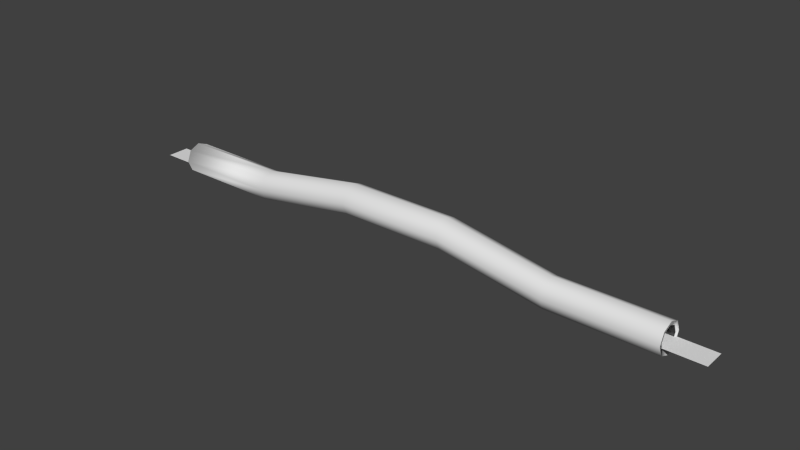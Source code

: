 # Source: Bridge.blend  (saved by Blender 2.76.0; exported with 4.5.12 LTS)
import bpy
from mathutils import Matrix  # noqa: F401  (used for matrix-valued properties, if any)

bpy.ops.wm.read_factory_settings(use_empty=True)
scene = bpy.context.scene
scene.name = 'Scene'

# ---- collections
col_collection_1 = bpy.data.collections.new('Collection 1'); scene.collection.children.link(col_collection_1)

# ---- world
world_world = bpy.data.worlds.new('World'); scene.world = world_world
world_world.color = (0.05088, 0.05088, 0.05088)
world_world.use_sun_shadow = False
world_world.sun_shadow_jitter_overblur = 0.0
world_world.cycles.sampling_method = 'MANUAL'
world_world.cycles.sample_map_resolution = 256

# ---- meshes
me_torus = bpy.data.meshes.new('Torus')
me_torus.from_pydata([(26.17, 6.85, 1.688), (26.09, -3.515, -1.827), (26.09, -4.971, 1.688), (26.09, -3.515, 5.203), (26.17, 4.844, 6.531), (26.17, 4.844, -3.156), (26.17, 8.859e-07, -5.162), (-27.44, 3.823e-07, 8.538), (-27.44, 9.811e-07, -5.162), (-27.52, 8.169e-07, -3.283), (-27.44, -6.85, 1.688), (-27.44, -4.844, 6.531), (-30.85, -5.0, 0.0699), (29.91, -5.0, 0.0699), (29.91, 5.0, 0.0699), (-6.078, 7.788e-07, 5.045), (4.645, 7.597e-07, 5.045), (-16.8, -4.971, 1.688), (4.645, -4.971, 10.02), (15.37, -4.971, 1.688), (-6.078, -3.515, 6.501), (-16.8, -3.515, -1.827), (4.645, 3.515, 6.501), (4.645, -3.515, 13.53), (-6.078, 3.442e-07, 14.99), (-16.8, 3.632e-07, 6.658), (-6.078, 4.971, 10.02), (4.645, 4.971, 10.02), (-5.998, -4.844, 14.86), (4.725, -4.844, 14.86), (15.45, -4.844, 6.531), (-5.998, -6.85, 10.02), (15.45, 4.844, -3.156), (-5.998, 4.844, 5.172), (-16.72, 4.844, -3.156), (-5.998, 6.85, 10.02), (4.725, 6.85, 10.02), (-16.72, -4.844, -3.156), (-5.998, -4.844, 5.172), (4.725, -4.844, 5.172), (15.45, -4.844, -3.156), (4.725, 9.24e-07, 3.166), (-5.998, 9.43e-07, 3.166), (-16.72, 4.844, 6.531), (4.725, 4.844, 14.86), (15.45, 4.844, 6.531), (-5.998, 3.442e-07, 16.87), (-16.72, 3.632e-07, 8.538), (-16.77, -5.0, 0.0699), (-5.904, -5.0, 8.398), (15.83, -5.0, 0.0699), (15.83, 5.0, 0.0699), (4.961, 5.0, 8.398), (26.09, 2.87e-07, 6.658), (26.09, 3.515, 5.203), (26.17, 2.87e-07, 8.538), (26.09, 4.971, 1.688), (26.09, 3.515, -1.827), (26.09, 7.216e-07, -3.283), (26.17, -4.844, -3.156), (-16.72, -4.844, 6.531), (26.17, -4.844, 6.531), (-16.72, -6.85, 1.688), (-16.8, 7.978e-07, -3.283), (-27.52, -3.515, -1.827), (-16.8, 3.515, -1.827), (-27.52, 3.515, -1.827), (-16.8, -3.515, 5.203), (-27.52, -4.971, 1.688), (-27.52, -3.515, 5.203), (-16.8, 4.971, 1.688), (-27.52, 4.971, 1.688), (-27.52, 3.823e-07, 6.658), (-16.8, 3.515, 5.203), (-27.52, 3.515, 5.203), (-16.72, 6.85, 1.688), (-27.44, 6.85, 1.688), (-27.44, 4.844, -3.156), (-16.72, 9.621e-07, -5.162), (-27.44, 4.844, 6.531), (-27.44, -4.844, -3.156), (15.37, 3.515, 5.203), (15.37, 4.971, 1.688), (4.645, 3.515, 13.53), (-6.078, 3.515, 13.53), (15.37, 3.061e-07, 6.658), (4.645, 3.251e-07, 14.99), (15.37, -3.515, 5.203), (-6.078, -3.515, 13.53), (15.37, 3.515, -1.827), (-6.078, 3.515, 6.501), (15.37, -3.515, -1.827), (4.645, -3.515, 6.501), (-6.078, -4.971, 10.02), (15.37, 7.407e-07, -3.283), (15.45, 3.061e-07, 8.538), (4.725, 3.251e-07, 16.87), (-5.998, 4.844, 14.86), (15.45, 9.049e-07, -5.162), (15.45, 6.85, 1.688), (4.725, 4.844, 5.172), (26.17, -6.85, 1.688), (15.45, -6.85, 1.688), (4.725, -6.85, 10.02), (-16.77, 5.0, 0.0699), (-30.85, 5.0, 0.0699), (-5.904, 5.0, 8.398), (4.961, -5.0, 8.398)], [], [(50, 51, 14, 13), (39, 38, 42, 41), (1, 59, 101, 2), (65, 70, 71, 66), (70, 73, 74, 71), (56, 54, 81, 82), (54, 53, 85, 81), (81, 85, 86, 83), (57, 56, 82, 89), (58, 57, 89, 94), (56, 0, 5, 57), (58, 6, 59, 1), (3, 61, 55, 53), (2, 101, 61, 3), (55, 4, 54, 53), (47, 7, 11, 60), (60, 11, 10, 62), (21, 64, 9, 63), (63, 9, 66, 65), (67, 69, 68, 17), (17, 68, 64, 21), (62, 10, 80, 37), (54, 4, 0, 56), (57, 5, 6, 58), (25, 72, 69, 67), (73, 74, 72, 25), (34, 77, 76, 75), (78, 8, 77, 34), (75, 76, 79, 43), (37, 80, 8, 78), (43, 79, 7, 47), (11, 69, 72, 7), (76, 71, 66, 77), (77, 66, 9, 8), (10, 68, 69, 11), (80, 64, 68, 10), (79, 74, 71, 76), (8, 9, 64, 80), (7, 72, 74, 79), (82, 27, 83, 81), (27, 26, 84, 83), (26, 70, 73, 84), (83, 84, 24, 86), (84, 73, 25, 24), (53, 85, 87, 3), (85, 86, 23, 87), (86, 24, 88, 23), (24, 25, 67, 88), (89, 22, 27, 82), (22, 90, 26, 27), (90, 65, 70, 26), (2, 19, 91, 1), (19, 18, 92, 91), (18, 93, 20, 92), (93, 17, 21, 20), (3, 87, 19, 2), (87, 23, 18, 19), (23, 88, 93, 18), (88, 67, 17, 93), (94, 16, 22, 89), (16, 15, 90, 22), (15, 63, 65, 90), (1, 91, 94, 58), (91, 92, 16, 94), (92, 20, 15, 16), (20, 21, 63, 15), (4, 45, 95, 55), (45, 44, 96, 95), (44, 97, 46, 96), (97, 43, 47, 46), (59, 40, 98, 6), (40, 39, 41, 98), (38, 37, 78, 42), (0, 99, 45, 4), (99, 36, 44, 45), (36, 35, 97, 44), (35, 75, 43, 97), (6, 98, 32, 5), (98, 41, 100, 32), (41, 42, 33, 100), (42, 78, 34, 33), (5, 32, 99, 0), (32, 100, 36, 99), (100, 33, 35, 36), (33, 34, 75, 35), (101, 102, 40, 59), (102, 103, 39, 40), (103, 31, 38, 39), (31, 62, 37, 38), (61, 30, 102, 101), (30, 29, 103, 102), (29, 28, 31, 103), (28, 60, 62, 31), (55, 95, 30, 61), (95, 96, 29, 30), (96, 46, 28, 29), (46, 47, 60, 28), (12, 105, 104, 48), (48, 104, 106, 49), (49, 106, 52, 107), (107, 52, 51, 50)])
me_torus.polygons.foreach_set('use_smooth', [True] * 101)
_uv = me_torus.uv_layers.new(name='UVMap')
_uv.uv.foreach_set('vector', [0.7474, 0.9505, 0.7474, 0.8234, 0.9264, 0.8234, 0.9264, 0.9505, 0.4101, 1.679, 0.2871, 1.626, 0.3678, 1.544, 0.4172, 1.669, 0.6686, 1.173, 0.6614, 1.152, 0.621, 1.184, 0.6324, 1.195, 0.9905, 0.4303, 0.9905, 0.3628, 0.8003, 0.3628, 0.8003, 0.4303, 0.9905, 0.3628, 0.9905, 0.2953, 0.8003, 0.2953, 0.8003, 0.3628, 0.1721, 0.05369, 0.2274, 0.05895, 0.2169, 0.2339, 0.1546, 0.219, 0.2274, 0.05895, 0.2826, 0.06078, 0.2862, 0.2383, 0.2169, 0.2339, 0.2168, 0.235, 0.2862, 0.2395, 0.2946, 0.4666, 0.2436, 0.4573, 0.1166, 0.04708, 0.1721, 0.05369, 0.1546, 0.219, 0.098, 0.2034, 1.408, 0.2883, 1.408, 0.3307, 1.295, 0.3287, 1.3, 0.2904, 0.6444, 1.204, 0.6495, 1.217, 0.6918, 1.197, 0.6782, 1.182, 0.7199, 1.154, 0.7296, 1.149, 0.6614, 1.152, 0.6686, 1.173, 0.6127, 1.211, 0.6054, 1.208, 0.6052, 1.22, 0.6081, 1.217, 0.6324, 1.195, 0.621, 1.184, 0.6054, 1.208, 0.6127, 1.211, 0.6052, 1.22, 0.621, 1.223, 0.6207, 1.215, 0.6081, 1.217, 1.175, 1.443, 1.224, 1.567, 1.109, 1.566, 1.163, 1.444, 1.163, 1.444, 1.109, 1.566, 1.029, 1.486, 1.153, 1.436, 1.133, 0.8362, 1.021, 0.8362, 1.021, 0.7965, 1.133, 0.7965, 1.133, 0.7965, 1.021, 0.7965, 1.021, 0.7568, 1.133, 0.7568, 0.9905, 0.1604, 0.8003, 0.1604, 0.8003, 0.09297, 0.9905, 0.09297, 0.9905, 0.09297, 0.8003, 0.09297, 0.8003, 0.02551, 0.9905, 0.02551, 1.153, 1.436, 1.029, 1.486, 1.028, 1.371, 1.15, 1.424, 0.6207, 1.215, 0.621, 1.223, 0.6495, 1.217, 0.6444, 1.204, 0.6782, 1.182, 0.6918, 1.197, 0.7296, 1.149, 0.7199, 1.154, 0.9905, 0.2279, 0.8003, 0.2279, 0.8003, 0.1604, 0.9905, 0.1604, 0.9905, 0.2953, 0.8003, 0.2953, 0.8003, 0.2279, 0.9905, 0.2279, 1.17, 1.412, 1.223, 1.29, 1.304, 1.371, 1.18, 1.42, 1.157, 1.414, 1.109, 1.29, 1.223, 1.29, 1.17, 1.412, 1.18, 1.42, 1.304, 1.371, 1.305, 1.486, 1.182, 1.433, 1.15, 1.424, 1.028, 1.371, 1.109, 1.29, 1.157, 1.414, 1.182, 1.433, 1.305, 1.486, 1.224, 1.567, 1.175, 1.443, 0.3772, 1.215, 0.413, 1.234, 0.4718, 1.201, 0.3688, 1.448, 1.056, -0.05443, 1.089, 0.1631, 1.106, -0.1111, 1.048, -0.05866, 1.048, -0.05866, 1.106, -0.1111, 1.062, -0.1219, 1.029, -0.05587, 0.8698, 1.153, 0.8929, 1.132, 0.9928, 1.137, 0.957, 1.119, 0.5215, 1.055, 0.6806, 1.077, 0.4712, 1.095, 0.4481, 1.115, 0.914, 1.551, 0.4568, 1.42, 0.9866, 1.509, 0.9533, 1.291, 1.029, -0.05587, 1.062, -0.1219, 0.6247, -0.1357, 0.4656, -0.1577, 0.3688, 1.448, 0.4718, 1.201, 0.4568, 1.42, 0.914, 1.551, 0.1546, 0.219, 0.1956, 0.4329, 0.2436, 0.4573, 0.2168, 0.235, 0.7993, 0.3628, 0.6092, 0.3628, 0.6092, 0.2953, 0.7993, 0.2953, 0.1499, 0.7415, 0.1499, 0.4561, 0.2158, 0.5014, 0.2158, 0.7868, 0.7993, 0.2953, 0.6092, 0.2953, 0.6092, 0.2279, 0.7993, 0.2279, 0.2158, 0.7868, 0.2158, 0.5014, 0.2935, 0.5202, 0.2935, 0.8056, 0.2826, 0.06078, 0.2862, 0.2383, 0.3554, 0.2285, 0.3372, 0.058, 0.2862, 0.2395, 0.2946, 0.4666, 0.3448, 0.4539, 0.3556, 0.2297, 0.7993, 0.2279, 0.6092, 0.2279, 0.6092, 0.1604, 0.7993, 0.1604, 0.2935, 0.8056, 0.2935, 0.5202, 0.3712, 0.5014, 0.3712, 0.7868, 0.098, 0.2034, 0.1419, 0.4095, 0.1956, 0.4329, 0.1546, 0.219, 0.7993, 0.4303, 0.6092, 0.4303, 0.6092, 0.3628, 0.7993, 0.3628, 0.08399, 0.6962, 0.08399, 0.4108, 0.1499, 0.4561, 0.1499, 0.7415, 0.391, 0.05095, 0.4177, 0.2089, 0.4731, 0.1892, 0.4439, 0.04128, 0.4177, 0.2089, 0.3909, 0.4262, 0.4433, 0.399, 0.4731, 0.1892, 0.7993, 0.09297, 0.6092, 0.09297, 0.6092, 0.02551, 0.7993, 0.02551, 0.4371, 0.7415, 0.4371, 0.4561, 0.503, 0.4108, 0.503, 0.6962, 0.3372, 0.058, 0.3554, 0.2285, 0.4177, 0.2089, 0.391, 0.05095, 0.3556, 0.2297, 0.3448, 0.4539, 0.3909, 0.4262, 0.4177, 0.2089, 0.7993, 0.1604, 0.6092, 0.1604, 0.6092, 0.09297, 0.7993, 0.09297, 0.3712, 0.7868, 0.3712, 0.5014, 0.4371, 0.4561, 0.4371, 0.7415, 1.3, 0.2904, 1.161, 0.2898, 1.151, 0.3289, 1.295, 0.3287, 1.245, 0.7965, 1.133, 0.7965, 1.133, 0.7568, 1.245, 0.7568, -0.1688, 0.7476, -0.1688, 0.6059, -0.1303, 0.6152, -0.1303, 0.7569, 1.407, 0.2485, 1.295, 0.2516, 1.3, 0.2904, 1.408, 0.2883, 1.295, 0.2516, 1.151, 0.2507, 1.161, 0.2898, 1.3, 0.2904, 1.245, 0.8362, 1.133, 0.8362, 1.133, 0.7965, 1.245, 0.7965, -0.2074, 0.7569, -0.2074, 0.6152, -0.1688, 0.6059, -0.1688, 0.7476, 1.159, 0.4807, 1.281, 0.5337, 1.2, 0.6152, 1.151, 0.4909, 0.2008, 1.267, 0.25, 1.457, 0.1151, 1.45, 0.1996, 1.267, 0.4402, 1.687, 0.5633, 1.74, 0.4828, 1.822, 0.4336, 1.698, 1.212, 1.212, 1.125, 1.035, 1.126, 1.035, 1.31, 1.118, 1.127, 0.472, 1.004, 0.4196, 1.085, 0.3379, 1.134, 0.4621, 0.2001, 1.265, 0.1452, 1.16, 0.2493, 1.16, 0.2007, 1.265, 1.099, 0.9175, 1.125, 1.033, 1.124, 1.033, 1.02, 0.9842, 1.157, 0.4681, 1.281, 0.4189, 1.281, 0.5337, 1.159, 0.4807, 0.2013, 1.266, 0.3279, 1.352, 0.25, 1.457, 0.2008, 1.267, 0.4385, 1.674, 0.5631, 1.626, 0.5633, 1.74, 0.4402, 1.687, 1.084, 1.182, 1.125, 1.035, 1.125, 1.035, 1.212, 1.212, 1.134, 0.4621, 1.085, 0.3379, 1.2, 0.3379, 1.146, 0.4605, 0.2007, 1.265, 0.2493, 1.16, 0.317, 1.241, 0.2011, 1.265, 0.4172, 1.669, 0.3678, 1.544, 0.483, 1.545, 0.4291, 1.667, 1.02, 0.9842, 1.124, 1.033, 1.124, 1.034, 1.02, 1.09, 1.146, 0.4605, 1.2, 0.3379, 1.281, 0.4189, 1.157, 0.4681, 0.2011, 1.265, 0.317, 1.241, 0.3279, 1.352, 0.2013, 1.266, 0.4291, 1.667, 0.483, 1.545, 0.5631, 1.626, 0.4385, 1.674, 1.02, 1.09, 1.124, 1.034, 1.125, 1.035, 1.084, 1.182, 1.13, 0.4843, 1.006, 0.5342, 1.004, 0.4196, 1.127, 0.472, 0.1993, 1.265, 0.052, 1.223, 0.1452, 1.16, 0.2001, 1.265, 0.4117, 1.692, 0.2871, 1.74, 0.2871, 1.626, 0.4101, 1.679, 1.211, 0.9056, 1.126, 1.033, 1.125, 1.033, 1.099, 0.9175, 1.139, 0.4926, 1.085, 0.6146, 1.006, 0.5342, 1.13, 0.4843, 0.1989, 1.266, 0.022, 1.352, 0.052, 1.223, 0.1993, 1.265, 0.4216, 1.7, 0.3678, 1.822, 0.2871, 1.74, 0.4117, 1.692, 1.316, 0.9829, 1.126, 1.033, 1.126, 1.033, 1.211, 0.9056, 1.151, 0.4909, 1.2, 0.6152, 1.085, 0.6146, 1.139, 0.4926, 0.1996, 1.267, 0.1151, 1.45, 0.022, 1.352, 0.1989, 1.266, 0.4336, 1.698, 0.4828, 1.822, 0.3678, 1.822, 0.4216, 1.7, 1.31, 1.118, 1.126, 1.035, 1.126, 1.033, 1.316, 0.9829, 0.08245, 0.9505, 0.08245, 0.8234, 0.2614, 0.8234, 0.2614, 0.9505, 0.2614, 0.9505, 0.2614, 0.8234, 0.4354, 0.8234, 0.4354, 0.9505, 0.4354, 0.9505, 0.4354, 0.8234, 0.5735, 0.8234, 0.5735, 0.9505, 0.5735, 0.9505, 0.5735, 0.8234, 0.7474, 0.8234, 0.7474, 0.9505])
me_torus.use_remesh_preserve_volume = False
me_torus.use_remesh_preserve_attributes = False
me_torus.use_mirror_vertex_groups = False
me_torus.update()
me_torus.normals_split_custom_set([tuple(v) for v in zip(*[iter([-0.3212, -5.885e-08, -0.947, -0.3212, -5.885e-08, -0.947, 2.539e-08, 6.457e-15, -1.0, 2.539e-08, 6.457e-15, -1.0, -0.2326, -0.7313, -0.6412, 0.2326, -0.7313, -0.6412, 0.3514, 1.987e-08, -0.9362, -0.3514, -3.974e-08, -0.9362, -0.7876, -0.4357, -0.4357, -0.9991, -0.02999, -0.02999, -0.9991, -0.04241, -4.743e-09, -0.7876, -0.6162, -9.575e-08, -4.201e-09, -0.9239, 0.3827, -2.273e-09, -1.0, -2.054e-08, -2.273e-09, -1.0, -2.054e-08, -4.201e-09, -0.9239, 0.3827, -2.273e-09, -1.0, -2.054e-08, 0.0, -0.9239, -0.3827, 0.0, -0.9239, -0.3827, -2.273e-09, -1.0, -2.054e-08, -1.186e-09, -1.0, -6.161e-08, 0.0, -0.7071, -0.7071, -0.1943, -0.6165, -0.763, -1.186e-09, -1.0, -6.161e-08, 0.0, -0.7071, -0.7071, 0.0, -0.3827, -0.9239, -0.3276, -0.3616, -0.8729, -0.1943, -0.6165, -0.763, -0.1943, -0.6165, -0.763, -0.3276, -0.3616, -0.8729, -0.583, -0.3109, -0.7506, -0.583, -0.3109, -0.7506, -1.186e-09, -0.7071, 0.7071, -1.186e-09, -1.0, -6.161e-08, -1.186e-09, -1.0, -6.161e-08, -1.186e-09, -0.7071, 0.7071, 0.0, -0.3827, 0.9239, -1.186e-09, -0.7071, 0.7071, -1.186e-09, -0.7071, 0.7071, 0.0, -0.3827, 0.9239, -0.9991, 0.04241, -5.694e-09, -0.9991, 0.04241, -3.952e-09, -0.9991, 0.02999, -0.02999, -0.9991, 0.02999, -0.02999, -0.9153, -0.1403, -0.3775, -0.9991, -2.395e-07, -0.04241, -0.9991, -0.02999, -0.02999, -0.7876, -0.4357, -0.4357, -0.7876, -0.4357, 0.4357, -0.9991, -0.02999, 0.02999, -0.9991, 1.028e-08, 0.04241, -0.9153, -0.1403, 0.3775, -0.7876, -0.6162, -9.575e-08, -0.9991, -0.04241, -4.743e-09, -0.9991, -0.02999, 0.02999, -0.7876, -0.4357, 0.4357, -0.9991, 1.028e-08, 0.04241, -0.9991, 0.02999, 0.02999, -0.9991, 0.02999, 0.02999, -0.9153, -0.1403, 0.3775, -0.3514, -5.962e-08, 0.9362, 1.566e-09, -4.107e-08, 1.0, 0.0, -0.7071, 0.7071, -0.2326, -0.7313, 0.6412, -0.2326, -0.7313, 0.6412, 0.0, -0.7071, 0.7071, 2.295e-09, -1.0, -2.464e-07, 0.0601, -0.9952, -0.07738, 0.2513, -0.6562, -0.7115, 0.8202, -0.4045, -0.4045, 0.8202, 1.246e-08, -0.5721, 0.3022, 2.896e-08, -0.9532, 0.3022, 2.896e-08, -0.9532, 0.8202, 1.246e-08, -0.5721, 0.9404, 0.1159, -0.3197, 0.3339, 0.5074, -0.7944, -0.2326, -0.7313, 0.6412, 0.8202, -0.4045, 0.4045, 0.8202, -0.5721, -1.246e-07, 0.0601, -0.9952, -0.07738, 0.0601, -0.9952, -0.07738, 0.8202, -0.5721, -1.246e-07, 0.8202, -0.4045, -0.4045, 0.2513, -0.6562, -0.7115, 0.0601, -0.9952, -0.07738, 2.295e-09, -1.0, -2.464e-07, 1.348e-09, -0.7071, -0.7071, 0.2513, -0.6562, -0.7115, -0.9991, 0.02999, 0.02999, -0.9991, 0.02999, 0.02999, -0.9991, 0.04241, -3.952e-09, -0.9991, 0.04241, -5.694e-09, -0.9991, 0.02999, -0.02999, -0.9991, 0.02999, -0.02999, -0.9991, -2.395e-07, -0.04241, -0.9153, -0.1403, -0.3775, -0.3514, -4.968e-08, 0.9362, 0.8202, -4.152e-07, 0.5721, 0.8202, -0.4045, 0.4045, -0.2326, -0.7313, 0.6412, -0.3037, 0.6393, 0.7065, 0.9404, 0.1159, 0.3197, 0.8202, -4.152e-07, 0.5721, -0.3514, -4.968e-08, 0.9362, 0.2513, 0.6562, -0.7115, 2.295e-09, 0.7071, -0.7071, 2.295e-09, 1.0, -2.054e-08, 0.0601, 0.9952, -0.07738, 0.3022, 4.633e-08, -0.9532, -9.468e-10, 6.161e-08, -1.0, 2.295e-09, 0.7071, -0.7071, 0.2513, 0.6562, -0.7115, 0.0601, 0.9952, -0.07738, 2.295e-09, 1.0, -2.054e-08, 1.566e-09, 0.7071, 0.7071, -0.2326, 0.7313, 0.6412, 0.2513, -0.6562, -0.7115, 1.348e-09, -0.7071, -0.7071, -9.468e-10, 6.161e-08, -1.0, 0.3022, 4.633e-08, -0.9532, -0.2326, 0.7313, 0.6412, 1.566e-09, 0.7071, 0.7071, 1.566e-09, -4.107e-08, 1.0, -0.3514, -5.962e-08, 0.9362, 0.9991, 0.02999, -0.02999, 0.8202, -0.4045, 0.4045, 0.8202, -4.152e-07, 0.5721, 0.9991, -4.924e-07, -0.04241, 0.9991, -0.04241, 6.323e-09, 0.9991, -0.04241, 6.643e-09, 0.9404, 0.1159, -0.3197, 0.9991, -0.02999, 0.02999, 0.9991, -0.02999, 0.02999, 0.9404, 0.1159, -0.3197, 0.8202, 1.246e-08, -0.5721, 0.9991, -5.533e-09, 0.04241, 0.9991, 0.04241, 6.323e-09, 0.8202, -0.5721, -1.246e-07, 0.8202, -0.4045, 0.4045, 0.9991, 0.02999, -0.02999, 0.9991, 0.02999, 0.02999, 0.8202, -0.4045, -0.4045, 0.8202, -0.5721, -1.246e-07, 0.9991, 0.04241, 6.323e-09, 0.9991, -0.02999, -0.02999, 0.9404, 0.1159, 0.3197, 0.9991, -0.04241, 6.643e-09, 0.9991, -0.04241, 6.323e-09, 0.9991, -5.533e-09, 0.04241, 0.8202, 1.246e-08, -0.5721, 0.8202, -0.4045, -0.4045, 0.9991, 0.02999, 0.02999, 0.9991, -4.924e-07, -0.04241, 0.8202, -4.152e-07, 0.5721, 0.9404, 0.1159, 0.3197, 0.9991, -0.02999, -0.02999, -0.121, 0.9804, -0.1558, 0.0601, 0.9952, 0.07738, 0.07285, 0.7684, 0.6358, 0.2849, 0.8856, 0.3668, 0.0601, 0.9952, 0.07738, -0.0601, 0.9952, 0.07738, -0.2513, 0.6562, 0.7115, 0.07285, 0.7684, 0.6358, -0.0601, 0.9952, 0.07738, 0.121, 0.9804, -0.1558, -0.3037, 0.6393, 0.7065, -0.2513, 0.6562, 0.7115, 0.07285, 0.7684, 0.6358, -0.2513, 0.6562, 0.7115, -0.3022, -6.95e-08, 0.9532, 0.1943, -0.1036, 0.9755, -0.2513, 0.6562, 0.7115, -0.3037, 0.6393, 0.7065, -0.3514, -4.968e-08, 0.9362, -0.3022, -6.95e-08, 0.9532, -0.9153, -0.1403, 0.3775, 0.3276, -0.3616, 0.8729, 0.2326, -0.7313, 0.6412, -0.7876, -0.4357, 0.4357, 0.3276, -0.3616, 0.8729, 0.1943, -0.1036, 0.9755, 0.2513, -0.6562, 0.7115, 0.2326, -0.7313, 0.6412, 0.1943, -0.1036, 0.9755, -0.3022, -6.95e-08, 0.9532, -0.2513, -0.6562, 0.7115, 0.2513, -0.6562, 0.7115, -0.3022, -6.95e-08, 0.9532, -0.3514, -4.968e-08, 0.9362, -0.2326, -0.7313, 0.6412, -0.2513, -0.6562, 0.7115, -0.5132, 0.5478, -0.6607, -0.2326, 0.7313, -0.6412, 0.0601, 0.9952, 0.07738, -0.121, 0.9804, -0.1558, -0.2326, 0.7313, -0.6412, 0.2326, 0.7313, -0.6412, -0.0601, 0.9952, 0.07738, 0.0601, 0.9952, 0.07738, 0.2326, 0.7313, -0.6412, 0.3339, 0.5074, -0.7944, 0.121, 0.9804, -0.1558, -0.0601, 0.9952, 0.07738, -0.7876, -0.6162, -9.575e-08, -0.0601, -0.9952, -0.07738, -0.2513, -0.6562, -0.7115, -0.7876, -0.4357, -0.4357, -0.0601, -0.9952, -0.07738, 0.0601, -0.9952, 0.07738, -0.2326, -0.7313, -0.6412, -0.2513, -0.6562, -0.7115, 0.0601, -0.9952, 0.07738, -0.0601, -0.9952, 0.07738, 0.2326, -0.7313, -0.6412, -0.2326, -0.7313, -0.6412, -0.0601, -0.9952, 0.07738, 0.0601, -0.9952, -0.07738, 0.2513, -0.6562, -0.7115, 0.2326, -0.7313, -0.6412, -0.7876, -0.4357, 0.4357, 0.2326, -0.7313, 0.6412, -0.0601, -0.9952, -0.07738, -0.7876, -0.6162, -9.575e-08, 0.2326, -0.7313, 0.6412, 0.2513, -0.6562, 0.7115, 0.0601, -0.9952, 0.07738, -0.0601, -0.9952, -0.07738, 0.2513, -0.6562, 0.7115, -0.2513, -0.6562, 0.7115, -0.0601, -0.9952, 0.07738, 0.0601, -0.9952, 0.07738, -0.2513, -0.6562, 0.7115, -0.2326, -0.7313, 0.6412, 0.0601, -0.9952, -0.07738, -0.0601, -0.9952, 0.07738, -0.4055, -0.1567, -0.9005, -0.3514, 4.968e-08, -0.9362, -0.2326, 0.7313, -0.6412, -0.5132, 0.5478, -0.6607, -0.3514, 4.968e-08, -0.9362, 0.3514, 3.974e-08, -0.9362, 0.2326, 0.7313, -0.6412, -0.2326, 0.7313, -0.6412, 0.3514, 3.974e-08, -0.9362, 0.3022, 2.896e-08, -0.9532, 0.3339, 0.5074, -0.7944, 0.2326, 0.7313, -0.6412, -0.7876, -0.4357, -0.4357, -0.2513, -0.6562, -0.7115, -0.4055, -0.1567, -0.9005, -0.9153, -0.1403, -0.3775, -0.2513, -0.6562, -0.7115, -0.2326, -0.7313, -0.6412, -0.3514, 4.968e-08, -0.9362, -0.4055, -0.1567, -0.9005, -0.2326, -0.7313, -0.6412, 0.2326, -0.7313, -0.6412, 0.3514, 3.974e-08, -0.9362, -0.3514, 4.968e-08, -0.9362, 0.2326, -0.7313, -0.6412, 0.2513, -0.6562, -0.7115, 0.3022, 2.896e-08, -0.9532, 0.3514, 3.974e-08, -0.9362, 1.566e-09, 0.7071, 0.7071, 0.2326, 0.7313, 0.6412, 0.3514, -1.987e-08, 0.9362, 1.566e-09, -2.054e-08, 1.0, 0.2326, 0.7313, 0.6412, 0.2513, 0.6562, 0.7115, 0.3022, 2.896e-08, 0.9532, 0.3514, -1.987e-08, 0.9362, 0.2513, 0.6562, 0.7115, -0.2513, 0.6562, 0.7115, -0.3022, 0.0, 0.9532, 0.3022, 2.896e-08, 0.9532, -0.2513, 0.6562, 0.7115, -0.2326, 0.7313, 0.6412, -0.3514, -5.962e-08, 0.9362, -0.3022, 0.0, 0.9532, 1.348e-09, -0.7071, -0.7071, -0.2513, -0.6562, -0.7115, -0.3022, 0.0, -0.9532, -9.468e-10, 6.161e-08, -1.0, -0.2513, -0.6562, -0.7115, -0.2326, -0.7313, -0.6412, -0.3514, -3.974e-08, -0.9362, -0.3022, 0.0, -0.9532, 0.2326, -0.7313, -0.6412, 0.2513, -0.6562, -0.7115, 0.3022, 4.633e-08, -0.9532, 0.3514, 1.987e-08, -0.9362, 2.295e-09, 1.0, -6.161e-08, -0.0601, 0.9952, -0.07738, 0.2326, 0.7313, 0.6412, 1.566e-09, 0.7071, 0.7071, -0.0601, 0.9952, -0.07738, 0.0601, 0.9952, 0.07738, 0.2513, 0.6562, 0.7115, 0.2326, 0.7313, 0.6412, 0.0601, 0.9952, 0.07738, -0.0601, 0.9952, 0.07738, -0.2513, 0.6562, 0.7115, 0.2513, 0.6562, 0.7115, -0.0601, 0.9952, 0.07738, 0.0601, 0.9952, -0.07738, -0.2326, 0.7313, 0.6412, -0.2513, 0.6562, 0.7115, -9.468e-10, 6.161e-08, -1.0, -0.3022, 0.0, -0.9532, -0.2513, 0.6562, -0.7115, 2.295e-09, 0.7071, -0.7071, -0.3022, 0.0, -0.9532, -0.3514, -3.974e-08, -0.9362, -0.2326, 0.7313, -0.6412, -0.2513, 0.6562, -0.7115, -0.3514, -3.974e-08, -0.9362, 0.3514, 1.987e-08, -0.9362, 0.2326, 0.7313, -0.6412, -0.2326, 0.7313, -0.6412, 0.3514, 1.987e-08, -0.9362, 0.3022, 4.633e-08, -0.9532, 0.2513, 0.6562, -0.7115, 0.2326, 0.7313, -0.6412, 2.295e-09, 0.7071, -0.7071, -0.2513, 0.6562, -0.7115, -0.0601, 0.9952, -0.07738, 2.295e-09, 1.0, -6.161e-08, -0.2513, 0.6562, -0.7115, -0.2326, 0.7313, -0.6412, 0.0601, 0.9952, 0.07738, -0.0601, 0.9952, -0.07738, -0.2326, 0.7313, -0.6412, 0.2326, 0.7313, -0.6412, -0.0601, 0.9952, 0.07738, 0.0601, 0.9952, 0.07738, 0.2326, 0.7313, -0.6412, 0.2513, 0.6562, -0.7115, 0.0601, 0.9952, -0.07738, -0.0601, 0.9952, 0.07738, 2.295e-09, -1.0, -2.67e-07, -0.0601, -0.9952, -0.07738, -0.2513, -0.6562, -0.7115, 1.348e-09, -0.7071, -0.7071, -0.0601, -0.9952, -0.07738, 0.0601, -0.9952, 0.07738, -0.2326, -0.7313, -0.6412, -0.2513, -0.6562, -0.7115, 0.0601, -0.9952, 0.07738, -0.0601, -0.9952, 0.07738, 0.2326, -0.7313, -0.6412, -0.2326, -0.7313, -0.6412, -0.0601, -0.9952, 0.07738, 0.0601, -0.9952, -0.07738, 0.2513, -0.6562, -0.7115, 0.2326, -0.7313, -0.6412, 0.0, -0.7071, 0.7071, 0.2326, -0.7313, 0.6412, -0.0601, -0.9952, -0.07738, 2.295e-09, -1.0, -2.67e-07, 0.2326, -0.7313, 0.6412, 0.2513, -0.6562, 0.7115, 0.0601, -0.9952, 0.07738, -0.0601, -0.9952, -0.07738, 0.2513, -0.6562, 0.7115, -0.2513, -0.6562, 0.7115, -0.0601, -0.9952, 0.07738, 0.0601, -0.9952, 0.07738, -0.2513, -0.6562, 0.7115, -0.2326, -0.7313, 0.6412, 0.0601, -0.9952, -0.07738, -0.0601, -0.9952, 0.07738, 1.566e-09, -2.054e-08, 1.0, 0.3514, -1.987e-08, 0.9362, 0.2326, -0.7313, 0.6412, 0.0, -0.7071, 0.7071, 0.3514, -1.987e-08, 0.9362, 0.3022, 2.896e-08, 0.9532, 0.2513, -0.6562, 0.7115, 0.2326, -0.7313, 0.6412, 0.3022, 2.896e-08, 0.9532, -0.3022, 0.0, 0.9532, -0.2513, -0.6562, 0.7115, 0.2513, -0.6562, 0.7115, -0.3022, 0.0, 0.9532, -0.3514, -5.962e-08, 0.9362, -0.2326, -0.7313, 0.6412, -0.2513, -0.6562, 0.7115, 2.539e-08, 0.0, -1.0, 2.539e-08, 0.0, -1.0, 0.3212, 2.942e-08, -0.947, 0.3212, 2.942e-08, -0.947, 0.3212, 2.942e-08, -0.947, 0.3212, 2.942e-08, -0.947, 0.3212, 2.942e-08, -0.947, 0.3212, 2.942e-08, -0.947, 0.3212, 2.942e-08, -0.947, 0.3212, 2.942e-08, -0.947, -0.3212, -5.885e-08, -0.947, -0.3212, -5.885e-08, -0.947, -0.3212, -5.885e-08, -0.947, -0.3212, -5.885e-08, -0.947, -0.3212, -5.885e-08, -0.947, -0.3212, -5.885e-08, -0.947])] * 3)])

# ---- objects
ob_tunnel = bpy.data.objects.new('Tunnel', me_torus)

# ---- transforms, parenting, visibility, modifiers, constraints
ob_tunnel.location = (0.0, 0.0, 0.0)
ob_tunnel.rotation_euler = (-1.629e-07, 0.0, 0.0)
ob_tunnel.scale = (4.466, 1.0, 1.0)
ob_tunnel.color = (0.8, 0.8, 0.8, 1.0)
ob_tunnel.lineart.crease_threshold = 0.0

# ---- collection membership
col_collection_1.objects.link(ob_tunnel)

# ---- scene / render settings (as saved in the file)
scene.frame_start = 1; scene.frame_end = 250; scene.frame_set(17)
scene.render.engine = 'BLENDER_EEVEE_NEXT'
scene.render.resolution_percentage = 50
scene.render.dither_intensity = 0.0
scene.cycles.use_denoising = False
scene.cycles.samples = 10
scene.cycles.sampling_pattern = 'TABULATED_SOBOL'
scene.cycles.light_sampling_threshold = 0.0
scene.cycles.use_adaptive_sampling = False
scene.cycles.use_light_tree = False
scene.cycles.blur_glossy = 0.0
scene.cycles.pixel_filter_type = 'GAUSSIAN'
scene.cycles.sample_clamp_indirect = 0.0
scene.view_settings.view_transform = 'Standard'
bpy.context.view_layer.update()

# ---- added for rendering (the .blend has no active camera and no usable light): camera, sun
cam_auto = bpy.data.cameras.new('AutoCamera')
cam_auto.lens = 50.0
cam_auto.sensor_width = 36.0
cam_auto.clip_end = 4426.61
ob_auto_camera = bpy.data.objects.new('AutoCamera', cam_auto)
scene.collection.objects.link(ob_auto_camera)
ob_auto_camera.location = (250.124, -302.676, 207.635)
ob_auto_camera.rotation_euler = (1.09748, -7.21219e-08, 0.694738)
scene.camera = ob_auto_camera
light_auto_sun = bpy.data.lights.new('AutoSun', 'SUN')
light_auto_sun.energy = 3.0
light_auto_sun.angle = 0.0523599
ob_auto_sun = bpy.data.objects.new('AutoSun', light_auto_sun)
scene.collection.objects.link(ob_auto_sun)
ob_auto_sun.rotation_euler = (0.872665, 0.174533, 0.523599)
bpy.context.view_layer.update()
